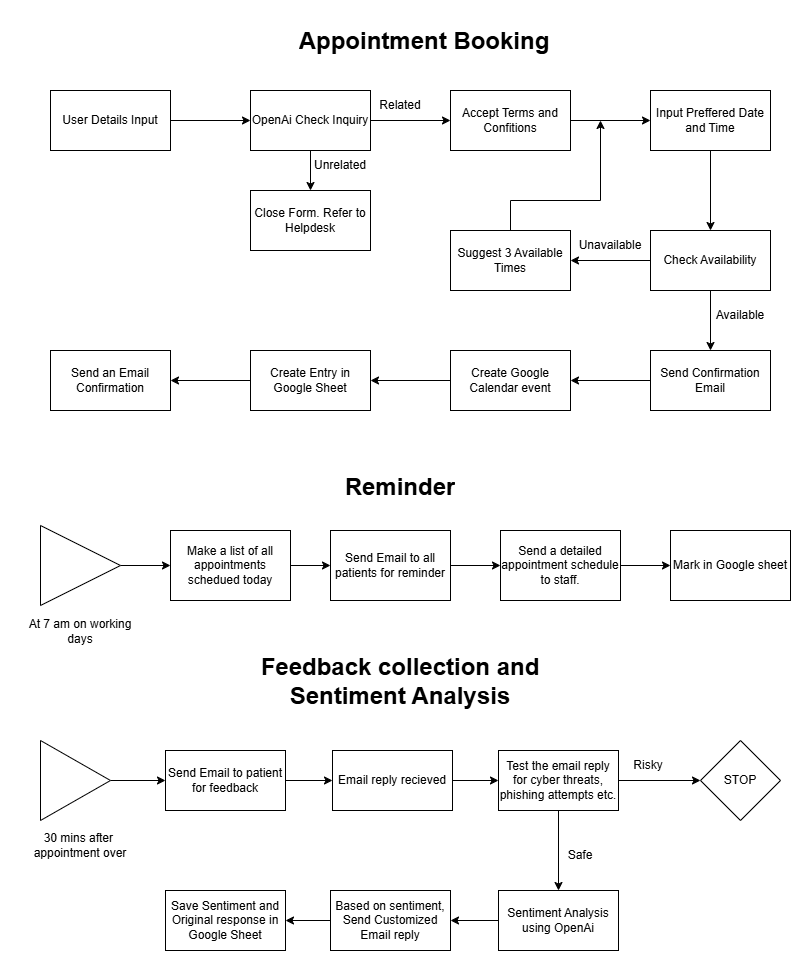

The diagram above was exported from draw.io. Its source (the exported page's mxGraphModel, read from the mxfile embedded in the PNG):
<mxGraphModel dx="1426" dy="785" grid="1" gridSize="10" guides="1" tooltips="1" connect="1" arrows="1" fold="1" page="1" pageScale="1" pageWidth="827" pageHeight="1169" math="0" shadow="0">
  <root>
    <mxCell id="0" />
    <mxCell id="1" parent="0" />
    <mxCell id="DP4LYSn95A0fy5CLSqaW-3" value="" style="edgeStyle=orthogonalEdgeStyle;rounded=0;orthogonalLoop=1;jettySize=auto;html=1;" parent="1" source="DP4LYSn95A0fy5CLSqaW-1" target="DP4LYSn95A0fy5CLSqaW-2" edge="1">
      <mxGeometry relative="1" as="geometry" />
    </mxCell>
    <mxCell id="DP4LYSn95A0fy5CLSqaW-1" value="User Details Input" style="rounded=0;whiteSpace=wrap;html=1;" parent="1" vertex="1">
      <mxGeometry x="40" y="144" width="120" height="60" as="geometry" />
    </mxCell>
    <mxCell id="DP4LYSn95A0fy5CLSqaW-9" value="" style="edgeStyle=orthogonalEdgeStyle;rounded=0;orthogonalLoop=1;jettySize=auto;html=1;" parent="1" source="DP4LYSn95A0fy5CLSqaW-2" target="DP4LYSn95A0fy5CLSqaW-8" edge="1">
      <mxGeometry relative="1" as="geometry" />
    </mxCell>
    <mxCell id="DP4LYSn95A0fy5CLSqaW-13" value="" style="edgeStyle=orthogonalEdgeStyle;rounded=0;orthogonalLoop=1;jettySize=auto;html=1;" parent="1" source="DP4LYSn95A0fy5CLSqaW-2" target="DP4LYSn95A0fy5CLSqaW-12" edge="1">
      <mxGeometry relative="1" as="geometry" />
    </mxCell>
    <mxCell id="DP4LYSn95A0fy5CLSqaW-2" value="OpenAi Check Inquiry" style="whiteSpace=wrap;html=1;rounded=0;" parent="1" vertex="1">
      <mxGeometry x="240" y="144" width="120" height="60" as="geometry" />
    </mxCell>
    <mxCell id="DP4LYSn95A0fy5CLSqaW-11" value="" style="edgeStyle=orthogonalEdgeStyle;rounded=0;orthogonalLoop=1;jettySize=auto;html=1;" parent="1" source="DP4LYSn95A0fy5CLSqaW-8" target="DP4LYSn95A0fy5CLSqaW-10" edge="1">
      <mxGeometry relative="1" as="geometry" />
    </mxCell>
    <mxCell id="DP4LYSn95A0fy5CLSqaW-8" value="Accept Terms and Confitions" style="whiteSpace=wrap;html=1;rounded=0;" parent="1" vertex="1">
      <mxGeometry x="440" y="144" width="120" height="60" as="geometry" />
    </mxCell>
    <mxCell id="DP4LYSn95A0fy5CLSqaW-15" value="" style="edgeStyle=orthogonalEdgeStyle;rounded=0;orthogonalLoop=1;jettySize=auto;html=1;" parent="1" source="DP4LYSn95A0fy5CLSqaW-10" target="DP4LYSn95A0fy5CLSqaW-14" edge="1">
      <mxGeometry relative="1" as="geometry" />
    </mxCell>
    <mxCell id="DP4LYSn95A0fy5CLSqaW-10" value="Input Preffered Date and Time" style="whiteSpace=wrap;html=1;rounded=0;" parent="1" vertex="1">
      <mxGeometry x="640" y="144" width="120" height="60" as="geometry" />
    </mxCell>
    <mxCell id="DP4LYSn95A0fy5CLSqaW-12" value="Close Form. Refer to Helpdesk" style="whiteSpace=wrap;html=1;rounded=0;" parent="1" vertex="1">
      <mxGeometry x="240" y="244" width="120" height="60" as="geometry" />
    </mxCell>
    <mxCell id="DP4LYSn95A0fy5CLSqaW-18" value="" style="edgeStyle=orthogonalEdgeStyle;rounded=0;orthogonalLoop=1;jettySize=auto;html=1;" parent="1" source="DP4LYSn95A0fy5CLSqaW-14" target="DP4LYSn95A0fy5CLSqaW-17" edge="1">
      <mxGeometry relative="1" as="geometry" />
    </mxCell>
    <mxCell id="DP4LYSn95A0fy5CLSqaW-26" value="" style="edgeStyle=orthogonalEdgeStyle;rounded=0;orthogonalLoop=1;jettySize=auto;html=1;" parent="1" source="DP4LYSn95A0fy5CLSqaW-14" target="DP4LYSn95A0fy5CLSqaW-25" edge="1">
      <mxGeometry relative="1" as="geometry" />
    </mxCell>
    <mxCell id="DP4LYSn95A0fy5CLSqaW-14" value="Check Availability" style="whiteSpace=wrap;html=1;rounded=0;" parent="1" vertex="1">
      <mxGeometry x="640" y="284" width="120" height="60" as="geometry" />
    </mxCell>
    <mxCell id="DP4LYSn95A0fy5CLSqaW-20" value="" style="edgeStyle=orthogonalEdgeStyle;rounded=0;orthogonalLoop=1;jettySize=auto;html=1;" parent="1" source="DP4LYSn95A0fy5CLSqaW-17" target="DP4LYSn95A0fy5CLSqaW-19" edge="1">
      <mxGeometry relative="1" as="geometry" />
    </mxCell>
    <mxCell id="DP4LYSn95A0fy5CLSqaW-17" value="Send Confirmation Email" style="whiteSpace=wrap;html=1;rounded=0;" parent="1" vertex="1">
      <mxGeometry x="640" y="404" width="120" height="60" as="geometry" />
    </mxCell>
    <mxCell id="DP4LYSn95A0fy5CLSqaW-22" value="" style="edgeStyle=orthogonalEdgeStyle;rounded=0;orthogonalLoop=1;jettySize=auto;html=1;" parent="1" source="DP4LYSn95A0fy5CLSqaW-19" target="DP4LYSn95A0fy5CLSqaW-21" edge="1">
      <mxGeometry relative="1" as="geometry" />
    </mxCell>
    <mxCell id="DP4LYSn95A0fy5CLSqaW-19" value="Create Google Calendar event" style="whiteSpace=wrap;html=1;rounded=0;" parent="1" vertex="1">
      <mxGeometry x="440" y="404" width="120" height="60" as="geometry" />
    </mxCell>
    <mxCell id="DP4LYSn95A0fy5CLSqaW-24" value="" style="edgeStyle=orthogonalEdgeStyle;rounded=0;orthogonalLoop=1;jettySize=auto;html=1;" parent="1" source="DP4LYSn95A0fy5CLSqaW-21" target="DP4LYSn95A0fy5CLSqaW-23" edge="1">
      <mxGeometry relative="1" as="geometry" />
    </mxCell>
    <mxCell id="DP4LYSn95A0fy5CLSqaW-21" value="Create Entry in Google Sheet" style="whiteSpace=wrap;html=1;rounded=0;" parent="1" vertex="1">
      <mxGeometry x="240" y="404" width="120" height="60" as="geometry" />
    </mxCell>
    <mxCell id="DP4LYSn95A0fy5CLSqaW-23" value="Send an Email Confirmation" style="whiteSpace=wrap;html=1;rounded=0;" parent="1" vertex="1">
      <mxGeometry x="40" y="404" width="120" height="60" as="geometry" />
    </mxCell>
    <mxCell id="DP4LYSn95A0fy5CLSqaW-28" style="edgeStyle=orthogonalEdgeStyle;rounded=0;orthogonalLoop=1;jettySize=auto;html=1;" parent="1" source="DP4LYSn95A0fy5CLSqaW-25" edge="1">
      <mxGeometry relative="1" as="geometry">
        <mxPoint x="590" y="174" as="targetPoint" />
        <Array as="points">
          <mxPoint x="500" y="254" />
          <mxPoint x="590" y="254" />
        </Array>
      </mxGeometry>
    </mxCell>
    <mxCell id="DP4LYSn95A0fy5CLSqaW-25" value="Suggest 3 Available Times" style="whiteSpace=wrap;html=1;rounded=0;" parent="1" vertex="1">
      <mxGeometry x="440" y="284" width="120" height="60" as="geometry" />
    </mxCell>
    <mxCell id="DP4LYSn95A0fy5CLSqaW-31" value="" style="edgeStyle=orthogonalEdgeStyle;rounded=0;orthogonalLoop=1;jettySize=auto;html=1;" parent="1" source="DP4LYSn95A0fy5CLSqaW-29" target="DP4LYSn95A0fy5CLSqaW-30" edge="1">
      <mxGeometry relative="1" as="geometry" />
    </mxCell>
    <mxCell id="DP4LYSn95A0fy5CLSqaW-29" value="" style="triangle;whiteSpace=wrap;html=1;" parent="1" vertex="1">
      <mxGeometry x="30" y="579" width="80" height="80" as="geometry" />
    </mxCell>
    <mxCell id="DP4LYSn95A0fy5CLSqaW-33" value="" style="edgeStyle=orthogonalEdgeStyle;rounded=0;orthogonalLoop=1;jettySize=auto;html=1;" parent="1" source="DP4LYSn95A0fy5CLSqaW-30" target="DP4LYSn95A0fy5CLSqaW-32" edge="1">
      <mxGeometry relative="1" as="geometry" />
    </mxCell>
    <mxCell id="DP4LYSn95A0fy5CLSqaW-30" value="Make a list of all appointments schedued today" style="whiteSpace=wrap;html=1;" parent="1" vertex="1">
      <mxGeometry x="160" y="584" width="120" height="70" as="geometry" />
    </mxCell>
    <mxCell id="DP4LYSn95A0fy5CLSqaW-35" value="" style="edgeStyle=orthogonalEdgeStyle;rounded=0;orthogonalLoop=1;jettySize=auto;html=1;" parent="1" source="DP4LYSn95A0fy5CLSqaW-32" target="DP4LYSn95A0fy5CLSqaW-34" edge="1">
      <mxGeometry relative="1" as="geometry" />
    </mxCell>
    <mxCell id="DP4LYSn95A0fy5CLSqaW-32" value="Send Email to all patients for reminder" style="whiteSpace=wrap;html=1;" parent="1" vertex="1">
      <mxGeometry x="320" y="584" width="120" height="70" as="geometry" />
    </mxCell>
    <mxCell id="DP4LYSn95A0fy5CLSqaW-37" value="" style="edgeStyle=orthogonalEdgeStyle;rounded=0;orthogonalLoop=1;jettySize=auto;html=1;" parent="1" source="DP4LYSn95A0fy5CLSqaW-34" target="DP4LYSn95A0fy5CLSqaW-36" edge="1">
      <mxGeometry relative="1" as="geometry" />
    </mxCell>
    <mxCell id="DP4LYSn95A0fy5CLSqaW-34" value="Send a detailed appointment schedule to staff." style="whiteSpace=wrap;html=1;" parent="1" vertex="1">
      <mxGeometry x="490" y="584" width="120" height="70" as="geometry" />
    </mxCell>
    <mxCell id="DP4LYSn95A0fy5CLSqaW-36" value="Mark in Google sheet" style="whiteSpace=wrap;html=1;" parent="1" vertex="1">
      <mxGeometry x="660" y="584" width="120" height="70" as="geometry" />
    </mxCell>
    <mxCell id="DP4LYSn95A0fy5CLSqaW-40" value="" style="edgeStyle=orthogonalEdgeStyle;rounded=0;orthogonalLoop=1;jettySize=auto;html=1;" parent="1" source="DP4LYSn95A0fy5CLSqaW-38" target="DP4LYSn95A0fy5CLSqaW-39" edge="1">
      <mxGeometry relative="1" as="geometry" />
    </mxCell>
    <mxCell id="DP4LYSn95A0fy5CLSqaW-38" value="" style="triangle;whiteSpace=wrap;html=1;" parent="1" vertex="1">
      <mxGeometry x="30" y="794" width="70" height="80" as="geometry" />
    </mxCell>
    <mxCell id="N8vTgvTqbF2pwxILlImD-2" value="" style="edgeStyle=orthogonalEdgeStyle;rounded=0;orthogonalLoop=1;jettySize=auto;html=1;" edge="1" parent="1" source="DP4LYSn95A0fy5CLSqaW-39" target="N8vTgvTqbF2pwxILlImD-1">
      <mxGeometry relative="1" as="geometry" />
    </mxCell>
    <mxCell id="DP4LYSn95A0fy5CLSqaW-39" value="Send Email to patient for feedback" style="whiteSpace=wrap;html=1;" parent="1" vertex="1">
      <mxGeometry x="155" y="804" width="120" height="60" as="geometry" />
    </mxCell>
    <mxCell id="N8vTgvTqbF2pwxILlImD-8" style="edgeStyle=orthogonalEdgeStyle;rounded=0;orthogonalLoop=1;jettySize=auto;html=1;entryX=1;entryY=0.5;entryDx=0;entryDy=0;" edge="1" parent="1" source="DP4LYSn95A0fy5CLSqaW-41" target="DP4LYSn95A0fy5CLSqaW-43">
      <mxGeometry relative="1" as="geometry" />
    </mxCell>
    <mxCell id="DP4LYSn95A0fy5CLSqaW-41" value="Sentiment Analysis using OpenAi" style="whiteSpace=wrap;html=1;" parent="1" vertex="1">
      <mxGeometry x="488" y="944" width="120" height="60" as="geometry" />
    </mxCell>
    <mxCell id="N8vTgvTqbF2pwxILlImD-9" style="edgeStyle=orthogonalEdgeStyle;rounded=0;orthogonalLoop=1;jettySize=auto;html=1;" edge="1" parent="1" source="DP4LYSn95A0fy5CLSqaW-43" target="DP4LYSn95A0fy5CLSqaW-45">
      <mxGeometry relative="1" as="geometry" />
    </mxCell>
    <mxCell id="DP4LYSn95A0fy5CLSqaW-43" value="Based on sentiment, Send Customized Email reply" style="whiteSpace=wrap;html=1;" parent="1" vertex="1">
      <mxGeometry x="320" y="944" width="120" height="60" as="geometry" />
    </mxCell>
    <mxCell id="DP4LYSn95A0fy5CLSqaW-45" value="Save Sentiment and Original response in Google Sheet" style="whiteSpace=wrap;html=1;" parent="1" vertex="1">
      <mxGeometry x="155" y="944" width="120" height="60" as="geometry" />
    </mxCell>
    <mxCell id="DP4LYSn95A0fy5CLSqaW-47" value="30 mins after&amp;nbsp; appointment over" style="text;html=1;align=center;verticalAlign=middle;whiteSpace=wrap;rounded=0;" parent="1" vertex="1">
      <mxGeometry x="10" y="884" width="120" height="30" as="geometry" />
    </mxCell>
    <mxCell id="DP4LYSn95A0fy5CLSqaW-48" value="At 7 am on working days" style="text;html=1;align=center;verticalAlign=middle;whiteSpace=wrap;rounded=0;" parent="1" vertex="1">
      <mxGeometry x="10" y="670" width="120" height="30" as="geometry" />
    </mxCell>
    <mxCell id="DP4LYSn95A0fy5CLSqaW-49" value="Unrelated" style="text;html=1;align=center;verticalAlign=middle;whiteSpace=wrap;rounded=0;rotation=0;" parent="1" vertex="1">
      <mxGeometry x="300" y="204" width="60" height="30" as="geometry" />
    </mxCell>
    <mxCell id="DP4LYSn95A0fy5CLSqaW-50" value="Related" style="text;html=1;align=center;verticalAlign=middle;whiteSpace=wrap;rounded=0;" parent="1" vertex="1">
      <mxGeometry x="360" y="144" width="60" height="30" as="geometry" />
    </mxCell>
    <mxCell id="DP4LYSn95A0fy5CLSqaW-51" value="Unavailable" style="text;html=1;align=center;verticalAlign=middle;whiteSpace=wrap;rounded=0;" parent="1" vertex="1">
      <mxGeometry x="570" y="284" width="60" height="30" as="geometry" />
    </mxCell>
    <mxCell id="DP4LYSn95A0fy5CLSqaW-52" value="Available" style="text;html=1;align=center;verticalAlign=middle;whiteSpace=wrap;rounded=0;" parent="1" vertex="1">
      <mxGeometry x="700" y="354" width="60" height="30" as="geometry" />
    </mxCell>
    <mxCell id="N8vTgvTqbF2pwxILlImD-4" value="" style="edgeStyle=orthogonalEdgeStyle;rounded=0;orthogonalLoop=1;jettySize=auto;html=1;" edge="1" parent="1" source="N8vTgvTqbF2pwxILlImD-1" target="N8vTgvTqbF2pwxILlImD-3">
      <mxGeometry relative="1" as="geometry" />
    </mxCell>
    <mxCell id="N8vTgvTqbF2pwxILlImD-1" value="Email reply recieved" style="whiteSpace=wrap;html=1;" vertex="1" parent="1">
      <mxGeometry x="322" y="804" width="120" height="60" as="geometry" />
    </mxCell>
    <mxCell id="N8vTgvTqbF2pwxILlImD-6" value="" style="edgeStyle=orthogonalEdgeStyle;rounded=0;orthogonalLoop=1;jettySize=auto;html=1;" edge="1" parent="1" source="N8vTgvTqbF2pwxILlImD-3" target="N8vTgvTqbF2pwxILlImD-5">
      <mxGeometry relative="1" as="geometry" />
    </mxCell>
    <mxCell id="N8vTgvTqbF2pwxILlImD-7" style="edgeStyle=orthogonalEdgeStyle;rounded=0;orthogonalLoop=1;jettySize=auto;html=1;entryX=0.5;entryY=0;entryDx=0;entryDy=0;" edge="1" parent="1" source="N8vTgvTqbF2pwxILlImD-3" target="DP4LYSn95A0fy5CLSqaW-41">
      <mxGeometry relative="1" as="geometry" />
    </mxCell>
    <mxCell id="N8vTgvTqbF2pwxILlImD-3" value="Test the email reply for cyber threats, phishing attempts etc." style="whiteSpace=wrap;html=1;" vertex="1" parent="1">
      <mxGeometry x="488" y="804" width="120" height="60" as="geometry" />
    </mxCell>
    <mxCell id="N8vTgvTqbF2pwxILlImD-5" value="STOP" style="rhombus;whiteSpace=wrap;html=1;" vertex="1" parent="1">
      <mxGeometry x="690" y="794" width="80" height="80" as="geometry" />
    </mxCell>
    <mxCell id="N8vTgvTqbF2pwxILlImD-10" value="Risky" style="text;html=1;whiteSpace=wrap;strokeColor=none;fillColor=none;align=center;verticalAlign=middle;rounded=0;" vertex="1" parent="1">
      <mxGeometry x="608" y="804" width="60" height="30" as="geometry" />
    </mxCell>
    <mxCell id="N8vTgvTqbF2pwxILlImD-11" value="Safe" style="text;html=1;whiteSpace=wrap;strokeColor=none;fillColor=none;align=center;verticalAlign=middle;rounded=0;" vertex="1" parent="1">
      <mxGeometry x="540" y="894" width="60" height="30" as="geometry" />
    </mxCell>
    <mxCell id="N8vTgvTqbF2pwxILlImD-12" value="&lt;h1 style=&quot;margin-top: 0px;&quot;&gt;Appointment Booking&lt;/h1&gt;" style="text;html=1;whiteSpace=wrap;overflow=hidden;rounded=0;align=center;" vertex="1" parent="1">
      <mxGeometry x="279" y="74" width="270" height="40" as="geometry" />
    </mxCell>
    <mxCell id="N8vTgvTqbF2pwxILlImD-13" value="&lt;h1 style=&quot;margin-top: 0px;&quot;&gt;Reminder&lt;/h1&gt;" style="text;html=1;whiteSpace=wrap;overflow=hidden;rounded=0;align=center;" vertex="1" parent="1">
      <mxGeometry x="255" y="520" width="270" height="40" as="geometry" />
    </mxCell>
    <mxCell id="N8vTgvTqbF2pwxILlImD-14" value="&lt;h1 style=&quot;margin-top: 0px;&quot;&gt;Feedback collection and Sentiment Analysis&lt;/h1&gt;" style="text;html=1;whiteSpace=wrap;overflow=hidden;rounded=0;align=center;" vertex="1" parent="1">
      <mxGeometry x="205" y="700" width="370" height="70" as="geometry" />
    </mxCell>
  </root>
</mxGraphModel>